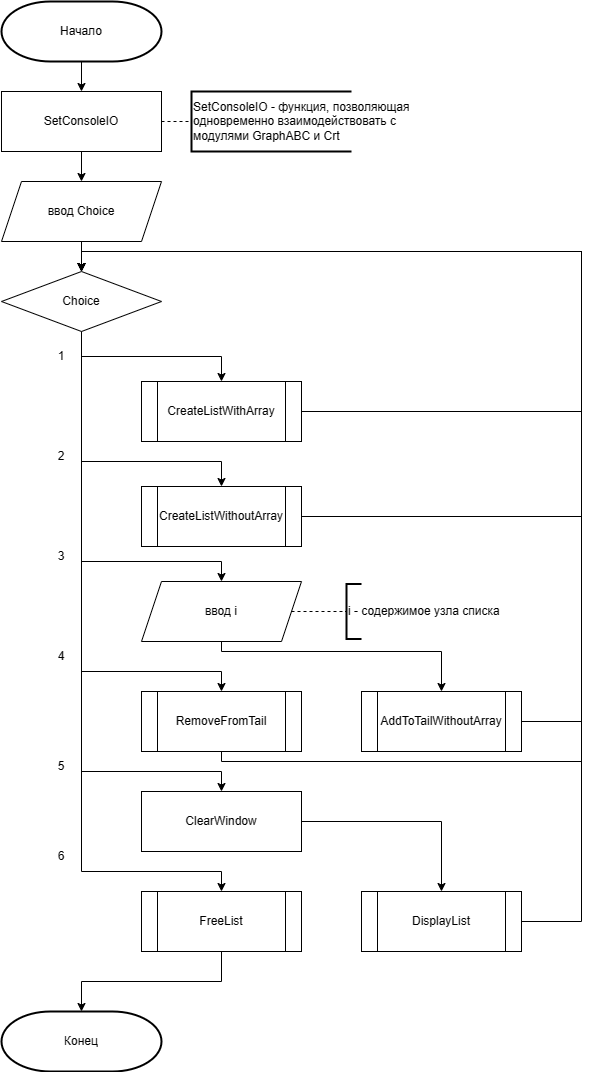

The diagram above was exported from draw.io. Its source (the exported page's mxGraphModel, read from the mxfile embedded in the PNG):
<mxGraphModel dx="786" dy="505" grid="1" gridSize="10" guides="1" tooltips="1" connect="1" arrows="1" fold="1" page="1" pageScale="1" pageWidth="827" pageHeight="1169" math="0" shadow="0">
  <root>
    <mxCell id="WIyWlLk6GJQsqaUBKTNV-0" />
    <mxCell id="WIyWlLk6GJQsqaUBKTNV-1" parent="WIyWlLk6GJQsqaUBKTNV-0" />
    <mxCell id="JnOOKxvdtesx3zClX8VO-2" value="" style="edgeStyle=orthogonalEdgeStyle;rounded=0;orthogonalLoop=1;jettySize=auto;html=1;" parent="WIyWlLk6GJQsqaUBKTNV-1" source="JnOOKxvdtesx3zClX8VO-0" target="JnOOKxvdtesx3zClX8VO-1" edge="1">
      <mxGeometry relative="1" as="geometry" />
    </mxCell>
    <mxCell id="JnOOKxvdtesx3zClX8VO-0" value="Начало" style="strokeWidth=2;html=1;shape=mxgraph.flowchart.terminator;whiteSpace=wrap;" parent="WIyWlLk6GJQsqaUBKTNV-1" vertex="1">
      <mxGeometry x="40" y="40" width="160" height="60" as="geometry" />
    </mxCell>
    <mxCell id="JnOOKxvdtesx3zClX8VO-6" value="" style="edgeStyle=orthogonalEdgeStyle;rounded=0;orthogonalLoop=1;jettySize=auto;html=1;" parent="WIyWlLk6GJQsqaUBKTNV-1" source="JnOOKxvdtesx3zClX8VO-1" target="JnOOKxvdtesx3zClX8VO-5" edge="1">
      <mxGeometry relative="1" as="geometry" />
    </mxCell>
    <mxCell id="JnOOKxvdtesx3zClX8VO-1" value="SetConsoleIO" style="rounded=0;whiteSpace=wrap;html=1;" parent="WIyWlLk6GJQsqaUBKTNV-1" vertex="1">
      <mxGeometry x="40" y="130" width="160" height="60" as="geometry" />
    </mxCell>
    <mxCell id="JnOOKxvdtesx3zClX8VO-3" value="" style="endArrow=none;dashed=1;html=1;rounded=0;exitX=1;exitY=0.5;exitDx=0;exitDy=0;" parent="WIyWlLk6GJQsqaUBKTNV-1" source="JnOOKxvdtesx3zClX8VO-1" target="JnOOKxvdtesx3zClX8VO-4" edge="1">
      <mxGeometry width="50" height="50" relative="1" as="geometry">
        <mxPoint x="260" y="180" as="sourcePoint" />
        <mxPoint x="240" y="160" as="targetPoint" />
      </mxGeometry>
    </mxCell>
    <mxCell id="JnOOKxvdtesx3zClX8VO-4" value="SetConsoleIO - функция, позволяющая&lt;div&gt;одновременно взаимодействовать с&amp;nbsp;&lt;/div&gt;&lt;div&gt;модулями GraphABC и Crt&lt;/div&gt;" style="strokeWidth=2;html=1;shape=mxgraph.flowchart.annotation_1;align=left;pointerEvents=1;" parent="WIyWlLk6GJQsqaUBKTNV-1" vertex="1">
      <mxGeometry x="230" y="130" width="160" height="60" as="geometry" />
    </mxCell>
    <mxCell id="JnOOKxvdtesx3zClX8VO-8" value="" style="edgeStyle=orthogonalEdgeStyle;rounded=0;orthogonalLoop=1;jettySize=auto;html=1;" parent="WIyWlLk6GJQsqaUBKTNV-1" source="JnOOKxvdtesx3zClX8VO-5" target="JnOOKxvdtesx3zClX8VO-7" edge="1">
      <mxGeometry relative="1" as="geometry" />
    </mxCell>
    <mxCell id="JnOOKxvdtesx3zClX8VO-5" value="ввод Choice" style="shape=parallelogram;perimeter=parallelogramPerimeter;whiteSpace=wrap;html=1;fixedSize=1;" parent="WIyWlLk6GJQsqaUBKTNV-1" vertex="1">
      <mxGeometry x="40" y="220" width="160" height="60" as="geometry" />
    </mxCell>
    <mxCell id="JnOOKxvdtesx3zClX8VO-12" value="" style="edgeStyle=orthogonalEdgeStyle;rounded=0;orthogonalLoop=1;jettySize=auto;html=1;" parent="WIyWlLk6GJQsqaUBKTNV-1" source="JnOOKxvdtesx3zClX8VO-7" target="JnOOKxvdtesx3zClX8VO-11" edge="1">
      <mxGeometry relative="1" as="geometry" />
    </mxCell>
    <mxCell id="JnOOKxvdtesx3zClX8VO-15" value="" style="edgeStyle=orthogonalEdgeStyle;rounded=0;orthogonalLoop=1;jettySize=auto;html=1;" parent="WIyWlLk6GJQsqaUBKTNV-1" source="JnOOKxvdtesx3zClX8VO-7" target="JnOOKxvdtesx3zClX8VO-14" edge="1">
      <mxGeometry relative="1" as="geometry">
        <Array as="points">
          <mxPoint x="120" y="500" />
          <mxPoint x="260" y="500" />
        </Array>
      </mxGeometry>
    </mxCell>
    <mxCell id="JnOOKxvdtesx3zClX8VO-17" value="" style="edgeStyle=orthogonalEdgeStyle;rounded=0;orthogonalLoop=1;jettySize=auto;html=1;entryX=0.5;entryY=0;entryDx=0;entryDy=0;" parent="WIyWlLk6GJQsqaUBKTNV-1" source="JnOOKxvdtesx3zClX8VO-7" target="JnOOKxvdtesx3zClX8VO-28" edge="1">
      <mxGeometry relative="1" as="geometry">
        <mxPoint x="260" y="630" as="targetPoint" />
        <Array as="points">
          <mxPoint x="120" y="600" />
          <mxPoint x="260" y="600" />
        </Array>
      </mxGeometry>
    </mxCell>
    <mxCell id="JnOOKxvdtesx3zClX8VO-23" value="" style="edgeStyle=orthogonalEdgeStyle;rounded=0;orthogonalLoop=1;jettySize=auto;html=1;" parent="WIyWlLk6GJQsqaUBKTNV-1" target="JnOOKxvdtesx3zClX8VO-22" edge="1">
      <mxGeometry relative="1" as="geometry">
        <mxPoint x="120" y="330" as="sourcePoint" />
        <mxPoint x="180" y="720" as="targetPoint" />
        <Array as="points">
          <mxPoint x="120" y="710" />
          <mxPoint x="260" y="710" />
        </Array>
      </mxGeometry>
    </mxCell>
    <mxCell id="JnOOKxvdtesx3zClX8VO-25" value="" style="edgeStyle=orthogonalEdgeStyle;rounded=0;orthogonalLoop=1;jettySize=auto;html=1;entryX=0.5;entryY=0;entryDx=0;entryDy=0;" parent="WIyWlLk6GJQsqaUBKTNV-1" target="JnOOKxvdtesx3zClX8VO-32" edge="1">
      <mxGeometry relative="1" as="geometry">
        <mxPoint x="120" y="360" as="sourcePoint" />
        <mxPoint x="260" y="820" as="targetPoint" />
        <Array as="points">
          <mxPoint x="120" y="810" />
          <mxPoint x="260" y="810" />
        </Array>
      </mxGeometry>
    </mxCell>
    <mxCell id="JnOOKxvdtesx3zClX8VO-27" value="" style="edgeStyle=orthogonalEdgeStyle;rounded=0;orthogonalLoop=1;jettySize=auto;html=1;" parent="WIyWlLk6GJQsqaUBKTNV-1" source="JnOOKxvdtesx3zClX8VO-7" target="JnOOKxvdtesx3zClX8VO-26" edge="1">
      <mxGeometry relative="1" as="geometry">
        <Array as="points">
          <mxPoint x="120" y="910" />
          <mxPoint x="260" y="910" />
        </Array>
      </mxGeometry>
    </mxCell>
    <mxCell id="JnOOKxvdtesx3zClX8VO-7" value="Choice" style="rhombus;whiteSpace=wrap;html=1;" parent="WIyWlLk6GJQsqaUBKTNV-1" vertex="1">
      <mxGeometry x="40" y="310" width="160" height="60" as="geometry" />
    </mxCell>
    <mxCell id="JnOOKxvdtesx3zClX8VO-40" style="edgeStyle=orthogonalEdgeStyle;rounded=0;orthogonalLoop=1;jettySize=auto;html=1;entryX=0.5;entryY=0;entryDx=0;entryDy=0;" parent="WIyWlLk6GJQsqaUBKTNV-1" source="JnOOKxvdtesx3zClX8VO-11" target="JnOOKxvdtesx3zClX8VO-7" edge="1">
      <mxGeometry relative="1" as="geometry">
        <Array as="points">
          <mxPoint x="620" y="450" />
          <mxPoint x="620" y="290" />
          <mxPoint x="120" y="290" />
        </Array>
      </mxGeometry>
    </mxCell>
    <mxCell id="JnOOKxvdtesx3zClX8VO-11" value="CreateListWithArray" style="shape=process;whiteSpace=wrap;html=1;backgroundOutline=1;" parent="WIyWlLk6GJQsqaUBKTNV-1" vertex="1">
      <mxGeometry x="180" y="420" width="160" height="60" as="geometry" />
    </mxCell>
    <mxCell id="JnOOKxvdtesx3zClX8VO-39" style="edgeStyle=orthogonalEdgeStyle;rounded=0;orthogonalLoop=1;jettySize=auto;html=1;entryX=0.5;entryY=0;entryDx=0;entryDy=0;" parent="WIyWlLk6GJQsqaUBKTNV-1" source="JnOOKxvdtesx3zClX8VO-14" target="JnOOKxvdtesx3zClX8VO-7" edge="1">
      <mxGeometry relative="1" as="geometry">
        <Array as="points">
          <mxPoint x="620" y="555" />
          <mxPoint x="620" y="290" />
          <mxPoint x="120" y="290" />
        </Array>
      </mxGeometry>
    </mxCell>
    <mxCell id="JnOOKxvdtesx3zClX8VO-14" value="CreateListWithoutArray" style="shape=process;whiteSpace=wrap;html=1;backgroundOutline=1;" parent="WIyWlLk6GJQsqaUBKTNV-1" vertex="1">
      <mxGeometry x="180" y="525" width="160" height="60" as="geometry" />
    </mxCell>
    <mxCell id="JnOOKxvdtesx3zClX8VO-41" style="edgeStyle=orthogonalEdgeStyle;rounded=0;orthogonalLoop=1;jettySize=auto;html=1;entryX=0.5;entryY=0;entryDx=0;entryDy=0;" parent="WIyWlLk6GJQsqaUBKTNV-1" source="JnOOKxvdtesx3zClX8VO-22" target="JnOOKxvdtesx3zClX8VO-7" edge="1">
      <mxGeometry relative="1" as="geometry">
        <Array as="points">
          <mxPoint x="260" y="800" />
          <mxPoint x="620" y="800" />
          <mxPoint x="620" y="290" />
          <mxPoint x="120" y="290" />
        </Array>
      </mxGeometry>
    </mxCell>
    <mxCell id="JnOOKxvdtesx3zClX8VO-22" value="RemoveFromTail" style="shape=process;whiteSpace=wrap;html=1;backgroundOutline=1;" parent="WIyWlLk6GJQsqaUBKTNV-1" vertex="1">
      <mxGeometry x="180" y="730" width="160" height="60" as="geometry" />
    </mxCell>
    <mxCell id="JnOOKxvdtesx3zClX8VO-36" style="edgeStyle=orthogonalEdgeStyle;rounded=0;orthogonalLoop=1;jettySize=auto;html=1;" parent="WIyWlLk6GJQsqaUBKTNV-1" source="JnOOKxvdtesx3zClX8VO-26" target="JnOOKxvdtesx3zClX8VO-35" edge="1">
      <mxGeometry relative="1" as="geometry" />
    </mxCell>
    <mxCell id="JnOOKxvdtesx3zClX8VO-26" value="FreeList" style="shape=process;whiteSpace=wrap;html=1;backgroundOutline=1;" parent="WIyWlLk6GJQsqaUBKTNV-1" vertex="1">
      <mxGeometry x="180" y="930" width="160" height="60" as="geometry" />
    </mxCell>
    <mxCell id="JnOOKxvdtesx3zClX8VO-31" value="" style="edgeStyle=orthogonalEdgeStyle;rounded=0;orthogonalLoop=1;jettySize=auto;html=1;" parent="WIyWlLk6GJQsqaUBKTNV-1" source="JnOOKxvdtesx3zClX8VO-28" target="JnOOKxvdtesx3zClX8VO-30" edge="1">
      <mxGeometry relative="1" as="geometry">
        <Array as="points">
          <mxPoint x="260" y="690" />
          <mxPoint x="480" y="690" />
        </Array>
      </mxGeometry>
    </mxCell>
    <mxCell id="JnOOKxvdtesx3zClX8VO-28" value="ввод i" style="shape=parallelogram;perimeter=parallelogramPerimeter;whiteSpace=wrap;html=1;fixedSize=1;" parent="WIyWlLk6GJQsqaUBKTNV-1" vertex="1">
      <mxGeometry x="180" y="620" width="160" height="60" as="geometry" />
    </mxCell>
    <mxCell id="JnOOKxvdtesx3zClX8VO-38" style="edgeStyle=orthogonalEdgeStyle;rounded=0;orthogonalLoop=1;jettySize=auto;html=1;entryX=0.5;entryY=0;entryDx=0;entryDy=0;" parent="WIyWlLk6GJQsqaUBKTNV-1" source="JnOOKxvdtesx3zClX8VO-30" target="JnOOKxvdtesx3zClX8VO-7" edge="1">
      <mxGeometry relative="1" as="geometry">
        <Array as="points">
          <mxPoint x="620" y="760" />
          <mxPoint x="620" y="290" />
          <mxPoint x="120" y="290" />
        </Array>
      </mxGeometry>
    </mxCell>
    <mxCell id="JnOOKxvdtesx3zClX8VO-30" value="AddToTailWithoutArray" style="shape=process;whiteSpace=wrap;html=1;backgroundOutline=1;" parent="WIyWlLk6GJQsqaUBKTNV-1" vertex="1">
      <mxGeometry x="400" y="730" width="160" height="60" as="geometry" />
    </mxCell>
    <mxCell id="JnOOKxvdtesx3zClX8VO-34" value="" style="edgeStyle=orthogonalEdgeStyle;rounded=0;orthogonalLoop=1;jettySize=auto;html=1;" parent="WIyWlLk6GJQsqaUBKTNV-1" source="JnOOKxvdtesx3zClX8VO-32" target="JnOOKxvdtesx3zClX8VO-33" edge="1">
      <mxGeometry relative="1" as="geometry" />
    </mxCell>
    <mxCell id="JnOOKxvdtesx3zClX8VO-32" value="ClearWindow" style="rounded=0;whiteSpace=wrap;html=1;" parent="WIyWlLk6GJQsqaUBKTNV-1" vertex="1">
      <mxGeometry x="180" y="830" width="160" height="60" as="geometry" />
    </mxCell>
    <mxCell id="JnOOKxvdtesx3zClX8VO-37" style="edgeStyle=orthogonalEdgeStyle;rounded=0;orthogonalLoop=1;jettySize=auto;html=1;entryX=0.5;entryY=0;entryDx=0;entryDy=0;" parent="WIyWlLk6GJQsqaUBKTNV-1" source="JnOOKxvdtesx3zClX8VO-33" target="JnOOKxvdtesx3zClX8VO-7" edge="1">
      <mxGeometry relative="1" as="geometry">
        <Array as="points">
          <mxPoint x="620" y="960" />
          <mxPoint x="620" y="290" />
          <mxPoint x="120" y="290" />
        </Array>
      </mxGeometry>
    </mxCell>
    <mxCell id="JnOOKxvdtesx3zClX8VO-33" value="DisplayList" style="shape=process;whiteSpace=wrap;html=1;backgroundOutline=1;rounded=0;" parent="WIyWlLk6GJQsqaUBKTNV-1" vertex="1">
      <mxGeometry x="400" y="930" width="160" height="60" as="geometry" />
    </mxCell>
    <mxCell id="JnOOKxvdtesx3zClX8VO-35" value="Конец" style="strokeWidth=2;html=1;shape=mxgraph.flowchart.terminator;whiteSpace=wrap;" parent="WIyWlLk6GJQsqaUBKTNV-1" vertex="1">
      <mxGeometry x="40" y="1050" width="160" height="60" as="geometry" />
    </mxCell>
    <mxCell id="JPpfijNPXkSY-TWEYRQi-0" value="" style="endArrow=none;dashed=1;html=1;rounded=0;exitX=1;exitY=0.5;exitDx=0;exitDy=0;" parent="WIyWlLk6GJQsqaUBKTNV-1" source="JnOOKxvdtesx3zClX8VO-28" target="JPpfijNPXkSY-TWEYRQi-2" edge="1">
      <mxGeometry width="50" height="50" relative="1" as="geometry">
        <mxPoint x="370" y="558" as="sourcePoint" />
        <mxPoint x="390" y="650" as="targetPoint" />
      </mxGeometry>
    </mxCell>
    <mxCell id="JPpfijNPXkSY-TWEYRQi-2" value="i - содержимое узла списка" style="strokeWidth=2;html=1;shape=mxgraph.flowchart.annotation_1;align=left;pointerEvents=1;" parent="WIyWlLk6GJQsqaUBKTNV-1" vertex="1">
      <mxGeometry x="385" y="622.5" width="15" height="55" as="geometry" />
    </mxCell>
    <mxCell id="JPpfijNPXkSY-TWEYRQi-3" value="1" style="text;html=1;align=center;verticalAlign=middle;whiteSpace=wrap;rounded=0;" parent="WIyWlLk6GJQsqaUBKTNV-1" vertex="1">
      <mxGeometry x="70" y="380" width="60" height="30" as="geometry" />
    </mxCell>
    <mxCell id="JPpfijNPXkSY-TWEYRQi-6" value="2" style="text;html=1;align=center;verticalAlign=middle;whiteSpace=wrap;rounded=0;" parent="WIyWlLk6GJQsqaUBKTNV-1" vertex="1">
      <mxGeometry x="70" y="480" width="60" height="30" as="geometry" />
    </mxCell>
    <mxCell id="JPpfijNPXkSY-TWEYRQi-7" value="3" style="text;html=1;align=center;verticalAlign=middle;whiteSpace=wrap;rounded=0;" parent="WIyWlLk6GJQsqaUBKTNV-1" vertex="1">
      <mxGeometry x="70" y="580" width="60" height="30" as="geometry" />
    </mxCell>
    <mxCell id="JPpfijNPXkSY-TWEYRQi-8" value="4" style="text;html=1;align=center;verticalAlign=middle;whiteSpace=wrap;rounded=0;" parent="WIyWlLk6GJQsqaUBKTNV-1" vertex="1">
      <mxGeometry x="70" y="680" width="60" height="30" as="geometry" />
    </mxCell>
    <mxCell id="JPpfijNPXkSY-TWEYRQi-9" value="5" style="text;html=1;align=center;verticalAlign=middle;whiteSpace=wrap;rounded=0;" parent="WIyWlLk6GJQsqaUBKTNV-1" vertex="1">
      <mxGeometry x="70" y="790" width="60" height="30" as="geometry" />
    </mxCell>
    <mxCell id="JPpfijNPXkSY-TWEYRQi-10" value="6" style="text;html=1;align=center;verticalAlign=middle;whiteSpace=wrap;rounded=0;" parent="WIyWlLk6GJQsqaUBKTNV-1" vertex="1">
      <mxGeometry x="70" y="880" width="60" height="30" as="geometry" />
    </mxCell>
  </root>
</mxGraphModel>